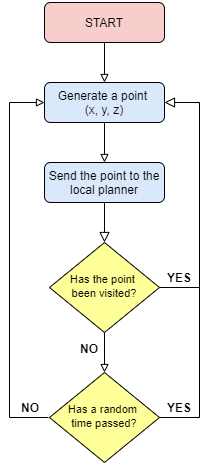

The diagram above was exported from draw.io. Its source (the exported page's mxGraphModel, read from the mxfile embedded in the PNG):
<mxGraphModel dx="868" dy="1562" grid="1" gridSize="10" guides="1" tooltips="1" connect="1" arrows="1" fold="1" page="1" pageScale="1" pageWidth="827" pageHeight="1169" math="0" shadow="0">
  <root>
    <mxCell id="WIyWlLk6GJQsqaUBKTNV-0" />
    <mxCell id="WIyWlLk6GJQsqaUBKTNV-1" parent="WIyWlLk6GJQsqaUBKTNV-0" />
    <mxCell id="WIyWlLk6GJQsqaUBKTNV-2" value="" style="rounded=0;html=1;jettySize=auto;orthogonalLoop=1;fontSize=11;endArrow=block;endFill=0;endSize=8;strokeWidth=1;shadow=0;labelBackgroundColor=none;edgeStyle=orthogonalEdgeStyle;" parent="WIyWlLk6GJQsqaUBKTNV-1" source="WIyWlLk6GJQsqaUBKTNV-3" target="WIyWlLk6GJQsqaUBKTNV-6" edge="1">
      <mxGeometry relative="1" as="geometry" />
    </mxCell>
    <mxCell id="uRciXmfzRosyWaNKu1KV-1" value="" style="edgeStyle=orthogonalEdgeStyle;rounded=0;orthogonalLoop=1;jettySize=auto;html=1;endArrow=none;endFill=0;startArrow=block;startFill=0;" edge="1" parent="WIyWlLk6GJQsqaUBKTNV-1" source="WIyWlLk6GJQsqaUBKTNV-3" target="uRciXmfzRosyWaNKu1KV-0">
      <mxGeometry relative="1" as="geometry" />
    </mxCell>
    <mxCell id="WIyWlLk6GJQsqaUBKTNV-3" value="Send the point to the local planner" style="rounded=1;whiteSpace=wrap;html=1;fontSize=12;glass=0;strokeWidth=1;shadow=0;fillColor=#dae8fc;" parent="WIyWlLk6GJQsqaUBKTNV-1" vertex="1">
      <mxGeometry x="165" y="-10" width="120" height="40" as="geometry" />
    </mxCell>
    <mxCell id="WIyWlLk6GJQsqaUBKTNV-5" value="" style="edgeStyle=orthogonalEdgeStyle;rounded=0;html=1;jettySize=auto;orthogonalLoop=1;fontSize=11;endArrow=block;endFill=0;endSize=8;strokeWidth=1;shadow=0;labelBackgroundColor=none;entryX=1;entryY=0.5;entryDx=0;entryDy=0;" parent="WIyWlLk6GJQsqaUBKTNV-1" source="WIyWlLk6GJQsqaUBKTNV-6" target="uRciXmfzRosyWaNKu1KV-0" edge="1">
      <mxGeometry y="10" relative="1" as="geometry">
        <mxPoint as="offset" />
        <mxPoint x="330" y="10" as="targetPoint" />
        <Array as="points">
          <mxPoint x="320" y="115" />
          <mxPoint x="320" y="-70" />
        </Array>
      </mxGeometry>
    </mxCell>
    <mxCell id="uRciXmfzRosyWaNKu1KV-11" value="" style="edgeStyle=orthogonalEdgeStyle;rounded=0;orthogonalLoop=1;jettySize=auto;html=1;startArrow=none;startFill=0;endArrow=block;endFill=0;" edge="1" parent="WIyWlLk6GJQsqaUBKTNV-1" source="WIyWlLk6GJQsqaUBKTNV-6" target="uRciXmfzRosyWaNKu1KV-10">
      <mxGeometry relative="1" as="geometry" />
    </mxCell>
    <mxCell id="WIyWlLk6GJQsqaUBKTNV-6" value="&lt;font style=&quot;font-size: 11px&quot;&gt;Has the point &lt;br&gt;been visited?&lt;/font&gt;" style="rhombus;whiteSpace=wrap;html=1;shadow=0;fontFamily=Helvetica;fontSize=12;align=center;strokeWidth=1;spacing=6;spacingTop=-4;fillColor=#FFFF99;" parent="WIyWlLk6GJQsqaUBKTNV-1" vertex="1">
      <mxGeometry x="170" y="70" width="110" height="90" as="geometry" />
    </mxCell>
    <mxCell id="WIyWlLk6GJQsqaUBKTNV-8" value="No" style="rounded=0;html=1;jettySize=auto;orthogonalLoop=1;fontSize=11;endArrow=block;endFill=0;endSize=8;strokeWidth=1;shadow=0;labelBackgroundColor=none;edgeStyle=orthogonalEdgeStyle;" parent="WIyWlLk6GJQsqaUBKTNV-1" target="WIyWlLk6GJQsqaUBKTNV-11" edge="1">
      <mxGeometry x="0.3333" y="20" relative="1" as="geometry">
        <mxPoint as="offset" />
        <mxPoint x="220" y="370" as="sourcePoint" />
      </mxGeometry>
    </mxCell>
    <mxCell id="WIyWlLk6GJQsqaUBKTNV-9" value="Yes" style="edgeStyle=orthogonalEdgeStyle;rounded=0;html=1;jettySize=auto;orthogonalLoop=1;fontSize=11;endArrow=block;endFill=0;endSize=8;strokeWidth=1;shadow=0;labelBackgroundColor=none;" parent="WIyWlLk6GJQsqaUBKTNV-1" source="WIyWlLk6GJQsqaUBKTNV-10" edge="1">
      <mxGeometry y="10" relative="1" as="geometry">
        <mxPoint as="offset" />
        <mxPoint x="320" y="330" as="targetPoint" />
      </mxGeometry>
    </mxCell>
    <mxCell id="uRciXmfzRosyWaNKu1KV-4" value="" style="edgeStyle=orthogonalEdgeStyle;rounded=0;orthogonalLoop=1;jettySize=auto;html=1;startArrow=block;startFill=0;endArrow=none;endFill=0;" edge="1" parent="WIyWlLk6GJQsqaUBKTNV-1" source="uRciXmfzRosyWaNKu1KV-0" target="uRciXmfzRosyWaNKu1KV-3">
      <mxGeometry relative="1" as="geometry" />
    </mxCell>
    <mxCell id="uRciXmfzRosyWaNKu1KV-0" value="Generate a point&amp;nbsp;&lt;br&gt;(x, y, z)" style="whiteSpace=wrap;html=1;rounded=1;shadow=0;strokeWidth=1;glass=0;fillColor=#dae8fc;" vertex="1" parent="WIyWlLk6GJQsqaUBKTNV-1">
      <mxGeometry x="165" y="-90" width="120" height="40" as="geometry" />
    </mxCell>
    <mxCell id="uRciXmfzRosyWaNKu1KV-3" value="START" style="whiteSpace=wrap;html=1;rounded=1;shadow=0;strokeWidth=1;glass=0;fillColor=#f8cecc;" vertex="1" parent="WIyWlLk6GJQsqaUBKTNV-1">
      <mxGeometry x="165" y="-170" width="120" height="40" as="geometry" />
    </mxCell>
    <mxCell id="uRciXmfzRosyWaNKu1KV-7" value="YES" style="text;html=1;strokeColor=none;fillColor=none;align=center;verticalAlign=middle;whiteSpace=wrap;rounded=0;fontStyle=1" vertex="1" parent="WIyWlLk6GJQsqaUBKTNV-1">
      <mxGeometry x="280" y="95" width="40" height="20" as="geometry" />
    </mxCell>
    <mxCell id="uRciXmfzRosyWaNKu1KV-9" value="NO" style="text;html=1;strokeColor=none;fillColor=none;align=center;verticalAlign=middle;whiteSpace=wrap;rounded=0;fontStyle=1" vertex="1" parent="WIyWlLk6GJQsqaUBKTNV-1">
      <mxGeometry x="190" y="166" width="40" height="20" as="geometry" />
    </mxCell>
    <mxCell id="uRciXmfzRosyWaNKu1KV-13" value="" style="edgeStyle=orthogonalEdgeStyle;rounded=0;orthogonalLoop=1;jettySize=auto;html=1;startArrow=none;startFill=0;endArrow=none;endFill=0;entryX=1;entryY=1;entryDx=0;entryDy=0;" edge="1" parent="WIyWlLk6GJQsqaUBKTNV-1" source="uRciXmfzRosyWaNKu1KV-10" target="uRciXmfzRosyWaNKu1KV-7">
      <mxGeometry relative="1" as="geometry">
        <mxPoint x="320" y="120" as="targetPoint" />
        <Array as="points">
          <mxPoint x="320" y="245" />
        </Array>
      </mxGeometry>
    </mxCell>
    <mxCell id="uRciXmfzRosyWaNKu1KV-16" value="" style="edgeStyle=orthogonalEdgeStyle;rounded=0;orthogonalLoop=1;jettySize=auto;html=1;startArrow=none;startFill=0;endArrow=block;endFill=0;entryX=0;entryY=0.5;entryDx=0;entryDy=0;" edge="1" parent="WIyWlLk6GJQsqaUBKTNV-1" target="uRciXmfzRosyWaNKu1KV-0">
      <mxGeometry relative="1" as="geometry">
        <mxPoint x="169" y="245" as="sourcePoint" />
        <mxPoint x="160" y="-70" as="targetPoint" />
        <Array as="points">
          <mxPoint x="130" y="245" />
          <mxPoint x="130" y="-70" />
        </Array>
      </mxGeometry>
    </mxCell>
    <mxCell id="uRciXmfzRosyWaNKu1KV-10" value="&lt;span style=&quot;font-size: 11px&quot;&gt;Has a random &lt;br&gt;time passed?&lt;/span&gt;" style="rhombus;whiteSpace=wrap;html=1;shadow=0;fontFamily=Helvetica;fontSize=12;align=center;strokeWidth=1;spacing=6;spacingTop=-4;fillColor=#FFFF99;" vertex="1" parent="WIyWlLk6GJQsqaUBKTNV-1">
      <mxGeometry x="170" y="200" width="110" height="90" as="geometry" />
    </mxCell>
    <mxCell id="uRciXmfzRosyWaNKu1KV-14" value="YES" style="text;html=1;strokeColor=none;fillColor=none;align=center;verticalAlign=middle;whiteSpace=wrap;rounded=0;fontStyle=1" vertex="1" parent="WIyWlLk6GJQsqaUBKTNV-1">
      <mxGeometry x="280" y="225" width="40" height="20" as="geometry" />
    </mxCell>
    <mxCell id="uRciXmfzRosyWaNKu1KV-17" value="NO" style="text;html=1;strokeColor=none;fillColor=none;align=center;verticalAlign=middle;whiteSpace=wrap;rounded=0;fontStyle=1" vertex="1" parent="WIyWlLk6GJQsqaUBKTNV-1">
      <mxGeometry x="131" y="225" width="40" height="20" as="geometry" />
    </mxCell>
  </root>
</mxGraphModel>